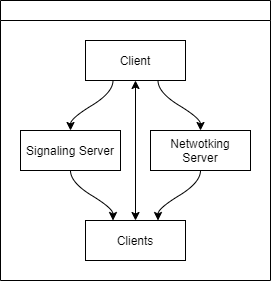

The diagram above was exported from draw.io. Its source (the exported page's mxGraphModel, read from the mxfile embedded in the PNG):
<mxGraphModel dx="0" dy="252" grid="1" gridSize="10" guides="1" tooltips="1" connect="1" arrows="1" fold="1" page="1" pageScale="1" pageWidth="850" pageHeight="1100" math="0" shadow="0">
  <root>
    <mxCell id="0" />
    <mxCell id="1" parent="0" />
    <mxCell id="2" value="" style="swimlane;startSize=20;horizontal=1;childLayout=flowLayout;flowOrientation=north;resizable=0;interRankCellSpacing=50;containerType=tree;" parent="1" vertex="1">
      <mxGeometry x="180" y="100" width="270" height="280" as="geometry" />
    </mxCell>
    <mxCell id="3" value="Client" style="whiteSpace=wrap;html=1;" parent="2" vertex="1">
      <mxGeometry x="85" y="40" width="100" height="40" as="geometry" />
    </mxCell>
    <mxCell id="4" value="Signaling Server" style="whiteSpace=wrap;html=1;" parent="2" vertex="1">
      <mxGeometry x="20" y="130" width="100" height="40" as="geometry" />
    </mxCell>
    <mxCell id="5" value="" style="html=1;curved=1;noEdgeStyle=1;orthogonal=1;" parent="2" source="3" target="4" edge="1">
      <mxGeometry relative="1" as="geometry">
        <Array as="points">
          <mxPoint x="112.5" y="92" />
          <mxPoint x="70" y="118" />
        </Array>
      </mxGeometry>
    </mxCell>
    <mxCell id="6" value="Netwotking Server" style="whiteSpace=wrap;html=1;" parent="2" vertex="1">
      <mxGeometry x="150" y="130" width="100" height="40" as="geometry" />
    </mxCell>
    <mxCell id="7" value="" style="html=1;curved=1;noEdgeStyle=1;orthogonal=1;" parent="2" source="3" target="6" edge="1">
      <mxGeometry relative="1" as="geometry">
        <Array as="points">
          <mxPoint x="157.5" y="92" />
          <mxPoint x="200" y="118" />
        </Array>
      </mxGeometry>
    </mxCell>
    <mxCell id="8" value="Clients" style="whiteSpace=wrap;html=1;" parent="2" vertex="1">
      <mxGeometry x="85" y="220" width="100" height="40" as="geometry" />
    </mxCell>
    <mxCell id="9" value="" style="html=1;curved=1;noEdgeStyle=1;orthogonal=1;" parent="2" source="4" target="8" edge="1">
      <mxGeometry relative="1" as="geometry">
        <Array as="points">
          <mxPoint x="70" y="182" />
          <mxPoint x="112.5" y="208" />
        </Array>
      </mxGeometry>
    </mxCell>
    <mxCell id="10" value="" style="html=1;curved=1;noEdgeStyle=1;orthogonal=1;" parent="2" source="6" target="8" edge="1">
      <mxGeometry relative="1" as="geometry">
        <Array as="points">
          <mxPoint x="200" y="182" />
          <mxPoint x="157.5" y="208" />
        </Array>
      </mxGeometry>
    </mxCell>
    <mxCell id="11" value="" style="endArrow=classic;startArrow=classic;html=1;exitX=0.5;exitY=0;exitDx=0;exitDy=0;entryX=0.5;entryY=1;entryDx=0;entryDy=0;" parent="2" source="8" target="3" edge="1">
      <mxGeometry width="50" height="50" relative="1" as="geometry">
        <mxPoint x="150" y="190" as="sourcePoint" />
        <mxPoint x="200" y="140" as="targetPoint" />
      </mxGeometry>
    </mxCell>
  </root>
</mxGraphModel>